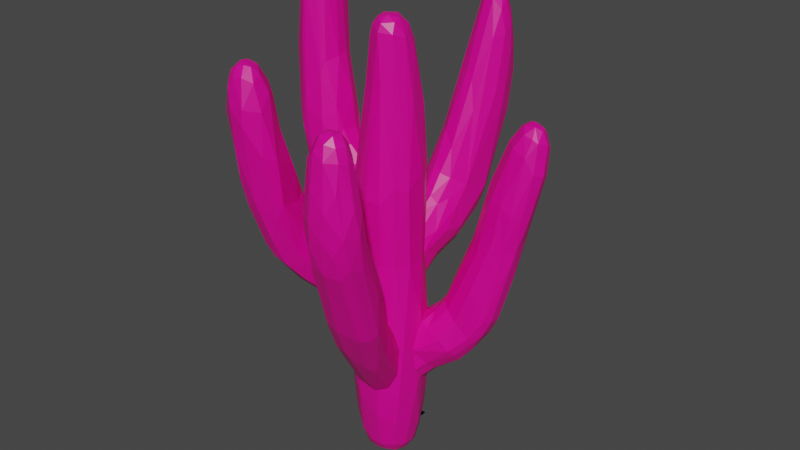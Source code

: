 # Source: Cactus_2.blend  (saved by Blender 2.83.19; exported with 4.5.12 LTS)
import bpy
from mathutils import Matrix  # noqa: F401  (used for matrix-valued properties, if any)

bpy.ops.wm.read_factory_settings(use_empty=True)
scene = bpy.context.scene
scene.name = 'Scene'

# ---- collections
col_collection = bpy.data.collections.new('Collection'); scene.collection.children.link(col_collection)

# ---- materials (node trees are filled in below, after node groups)
mat_cactus = bpy.data.materials.new('Cactus')
mat_cactus.alpha_threshold = 0.0
mat_cactus.use_transparent_shadow = False
mat_cactus.line_color = (0.0, 0.0, 0.0, 1.0)
mat_needle = bpy.data.materials.new('Needle')
mat_needle.use_transparent_shadow = False

# ---- material node trees
mat_cactus.use_nodes = True; mat_cactus.node_tree.nodes.clear()
_N = mat_cactus.node_tree.nodes; _L = mat_cactus.node_tree.links
n0 = _N.new('ShaderNodeOutputMaterial'); n0.name = 'Material Output'; n0.location = (300, 300)
n1 = _N.new('ShaderNodeBsdfPrincipled'); n1.name = 'Principled BSDF'; n1.location = (10, 300)
n1.distribution = 'GGX'
n1.subsurface_method = 'BURLEY'
n1.inputs[0].default_value = (0.8, 0.0, 0.2722, 1.0)
n1.inputs[2].default_value = 0.4
n1.inputs[3].default_value = 1.45
n1.inputs[27].default_value = (0.0, 0.0, 0.0, 1.0)
n1.inputs[28].default_value = 1.0
_L.new(n1.outputs[0], n0.inputs[0])
n0.is_active_output = True
mat_needle.use_nodes = True; mat_needle.node_tree.nodes.clear()
_N = mat_needle.node_tree.nodes; _L = mat_needle.node_tree.links
n0 = _N.new('ShaderNodeBsdfPrincipled'); n0.name = 'Principled BSDF'; n0.location = (10, 300)
n0.distribution = 'GGX'
n0.subsurface_method = 'BURLEY'
n0.inputs[3].default_value = 1.45
n0.inputs[27].default_value = (0.0, 0.0, 0.0, 1.0)
n0.inputs[28].default_value = 1.0
n1 = _N.new('ShaderNodeOutputMaterial'); n1.name = 'Material Output'; n1.location = (300, 300)
_L.new(n0.outputs[0], n1.inputs[0])
n1.is_active_output = True

# ---- world
world_world = bpy.data.worlds.new('World'); scene.world = world_world
world_world.use_nodes = True; world_world.node_tree.nodes.clear()
_N = world_world.node_tree.nodes; _L = world_world.node_tree.links
n0 = _N.new('ShaderNodeOutputWorld'); n0.name = 'World Output'; n0.location = (300, 300)
n1 = _N.new('ShaderNodeBackground'); n1.name = 'Background'; n1.location = (10, 300)
n1.inputs[0].default_value = (0.05088, 0.05088, 0.05088, 1.0)
_L.new(n1.outputs[0], n0.inputs[0])
n0.is_active_output = True
world_world.color = (0.05088, 0.05088, 0.05088)
world_world.use_sun_shadow = False
world_world.sun_shadow_jitter_overblur = 0.0

# ---- meshes
me_quad_sphere = bpy.data.meshes.new('Quad Sphere')
me_quad_sphere.from_pydata([(1.13, -1.053, 13.4), (0.453, 1.129, -0.2731), (-1.008, 0.655, -0.3698), (-0.8132, 0.352, -0.7264), (-1.146, -1.024, 13.1), (-1.007, -0.8541, 0.01233), (-1.383, -1.018, 2.958), (-1.491, -0.9337, 6.158), (-1.482, -0.4516, 12.89), (-0.7424, -0.5957, 17.71), (-1.492, -0.4056, 9.58), (-1.107, -0.3997, -0.433), (-0.8082, 0.03503, 19.78), (-1.679, -0.4085, 5.014), (-1.531, 0.1928, 1.091), (-1.175, 0.09632, -0.4202), (-1.434, -0.3081, 0.548), (-1.32, 0.3476, 0.1399), (-1.703, 0.1122, 3.132), (-1.698, 0.1496, 6.559), (-1.486, 0.4102, 9.673), (-1.506, 0.4143, 13.37), (-1.188, 1.03, 1.328), (-1.491, 0.9328, 6.156), (-1.136, 1.071, 9.886), (-0.9985, 0.9244, 16.96), (-1.383, 1.018, 2.957), (-0.5778, 0.9189, -0.5248), (0.2402, 0.9897, -0.5592), (-0.2939, 0.7985, -0.6822), (0.4125, 0.4244, -0.8032), (0.8424, 0.2577, -0.7265), (0.9814, -0.05131, -0.6801), (-0.9059, 0.04815, -0.7165), (-0.702, -0.2576, -0.7841), (0.4204, -0.3504, -0.811), (0.8356, -0.6163, -0.595), (-0.5617, -0.6345, -0.7019), (0.4661, -0.6576, -0.72), (-0.913, -0.6413, -0.5018), (0.6844, 0.8162, 19.41), (0.151, 0.8587, 20.1), (-0.1313, 0.7246, 20.28), (-0.3761, 0.5506, 20.36), (-0.745, 0.6487, 19.56), (0.5995, 0.5443, 20.15), (0.1528, 0.3931, 20.53), (-0.6069, 0.3366, 20.24), (-0.2521, 0.0008667, 20.56), (0.5344, 0.05614, 20.43), (0.1176, -0.2162, 20.55), (-0.5431, -0.07111, 20.35), (0.5319, -0.269, 20.32), (-0.4822, -0.4502, 20.15), (-0.1604, -0.4149, 20.43), (0.6181, -0.5031, 19.87), (0.07698, -0.598, 20.27), (-0.5761, -0.5114, 19.66), (0.04601, -0.7456, 19.92), (1.204, 1.042, 1.501), (1.139, 1.163, 14.05), (0.8202, 0.7275, -0.5218), (1.383, 1.018, 2.957), (1.491, 0.9338, 6.158), (1.075, 0.9851, 16.73), (1.483, 0.4108, 9.723), (1.478, 0.5686, 13.11), (0.9304, 0.5404, 19.13), (1.11, 0.4855, -0.3651), (1.681, 0.3108, 4.065), (1.513, 0.3399, 13.94), (1.231, 0.09292, 17.08), (0.8856, 0.002725, 19.72), (1.29, 0.07584, -0.1408), (1.478, 0.3135, 0.8982), (1.698, 0.1467, 6.605), (1.703, -0.07959, 3.199), (1.233, -0.3794, -0.171), (1.507, -0.3523, 1.27), (1.492, -0.4076, 9.566), (1.485, -0.4751, 13.24), (1.542, -0.8515, 6.101), (1.188, -1.03, 1.328), (1.016, -0.828, -0.06945), (0.7838, -0.6751, 17.64), (1.137, -1.077, 9.729), (1.383, -1.018, 2.958), (1.115, -1.333, 6.563), (0.6508, -1.407, 9.756), (0.5199, -1.556, 1.691), (0.6283, -1.417, 12.67), (0.5347, -1.678, 6.349), (0.2949, -0.8988, 17.6), (0.5683, -0.9209, -0.4926), (0.4857, -1.198, -0.08441), (0.6567, -1.627, 3.356), (-0.07532, -1.506, 12.73), (-0.08094, -1.326, 0.02424), (0.006968, -1.508, 9.505), (0.02632, -1.748, 4.224), (0.08233, -1.0, -0.5707), (-0.4159, -1.667, 2.787), (-0.1257, -0.9392, 17.42), (-0.4735, -1.704, 6.344), (-0.6482, -1.408, 9.755), (-0.4504, -1.022, -0.452), (-0.5882, -1.313, 0.4585), (-0.7892, -1.547, 3.296), (-1.139, -1.079, 9.681), (-0.6369, -1.408, 12.54), (-1.173, -1.037, 1.271), (-1.143, -1.284, 6.956), (-1.026, 1.407, 6.127), (-1.022, 0.9244, 0.2385), (-1.173, 1.11, 13.92), (-0.7017, 1.388, 9.837), (-0.5594, 1.33, 0.4755), (-0.614, 1.488, 12.94), (-0.4811, 1.7, 6.383), (-0.5242, 1.301, 17.09), (-0.6566, 1.627, 3.357), (-0.002251, 1.583, 12.74), (-0.3619, 1.617, 2.092), (-0.04792, 1.521, 16.0), (-0.2148, 1.085, 19.44), (0.002097, 1.751, 4.3), (-0.04093, 1.277, -0.1175), (0.373, 1.605, 2.015), (-0.005535, 1.494, 9.784), (0.5113, 1.261, 17.73), (0.6543, 1.608, 3.023), (0.5267, 1.686, 6.264), (0.7015, 1.386, 9.877), (0.5756, 1.377, 0.7703), (0.5416, 1.525, 13.8), (0.2112, 1.203, 18.89), (1.115, 1.333, 6.563), (1.133, 1.068, 9.951), (1.049, 0.9093, 0.2597)], [], [(5, 110, 16), (5, 16, 11), (110, 6, 16), (12, 8, 4), (11, 16, 15), (11, 15, 33), (16, 17, 15), (14, 17, 16), (8, 12, 21), (17, 2, 15), (14, 22, 17), (18, 19, 23), (21, 44, 25), (21, 25, 114), (26, 22, 14), (22, 113, 17), (24, 114, 115), (15, 3, 33), (92, 90, 0, 84), (61, 30, 28), (27, 29, 3), (27, 3, 2), (61, 68, 31), (3, 30, 34), (31, 35, 30), (31, 32, 35), (33, 34, 11), (32, 36, 38), (34, 37, 39), (35, 37, 34), (36, 93, 38), (93, 100, 38), (28, 29, 27), (129, 40, 64), (124, 41, 135), (119, 25, 44), (41, 45, 40), (124, 44, 43), (40, 67, 64), (42, 46, 41), (42, 43, 46), (44, 47, 43), (45, 72, 67), (49, 72, 45), (47, 51, 48), (48, 50, 46), (12, 53, 51), (49, 50, 52), (72, 52, 55), (51, 54, 48), (48, 54, 50), (12, 9, 57), (12, 57, 53), (50, 54, 56), (52, 56, 55), (56, 58, 55), (57, 58, 53), (55, 58, 92), (9, 102, 57), (55, 92, 84), (57, 102, 58), (135, 40, 129), (64, 66, 60), (138, 59, 74), (59, 62, 74), (60, 66, 137), (66, 65, 137), (75, 69, 63), (67, 70, 64), (67, 71, 70), (68, 73, 32), (70, 80, 65), (78, 77, 73), (70, 71, 80), (71, 72, 80), (77, 36, 32), (72, 55, 80), (76, 81, 86), (78, 82, 77), (86, 82, 78), (80, 55, 0), (79, 80, 85), (82, 83, 77), (0, 90, 85), (83, 94, 93), (86, 87, 95), (83, 89, 94), (82, 95, 89), (92, 96, 90), (94, 89, 97), (91, 99, 95), (98, 103, 91), (97, 105, 100), (101, 97, 89), (103, 101, 99), (98, 96, 104), (101, 106, 97), (103, 107, 101), (106, 5, 105), (107, 110, 106), (109, 9, 4), (58, 102, 92), (111, 6, 107), (26, 112, 120), (22, 120, 116), (119, 117, 114), (119, 123, 117), (118, 125, 120), (123, 121, 117), (27, 126, 28), (118, 128, 131), (125, 130, 127), (123, 129, 134), (134, 129, 60), (134, 60, 132), (130, 59, 133), (136, 62, 130), (132, 60, 137), (111, 108, 7), (4, 8, 108), (39, 5, 11), (108, 10, 7), (7, 13, 6), (108, 8, 10), (9, 12, 4), (7, 10, 13), (16, 13, 18), (10, 19, 13), (14, 16, 18), (13, 19, 18), (10, 8, 21), (19, 10, 20), (10, 21, 20), (19, 20, 23), (21, 12, 44), (20, 21, 24), (26, 18, 23), (24, 21, 114), (23, 20, 24), (17, 113, 2), (23, 24, 112), (111, 7, 6), (26, 23, 112), (15, 2, 3), (28, 30, 29), (61, 31, 30), (3, 29, 30), (33, 3, 34), (30, 35, 34), (35, 32, 38), (11, 34, 39), (35, 100, 37), (39, 37, 105), (37, 100, 105), (36, 83, 93), (1, 61, 28), (124, 119, 44), (135, 41, 40), (41, 124, 42), (42, 124, 43), (40, 45, 67), (41, 46, 45), (46, 43, 48), (43, 47, 48), (46, 50, 49), (72, 49, 52), (51, 53, 54), (52, 50, 56), (54, 53, 56), (56, 53, 58), (67, 72, 71), (136, 137, 63), (61, 138, 68), (68, 138, 74), (137, 65, 63), (63, 69, 62), (64, 70, 66), (63, 65, 75), (66, 70, 65), (68, 74, 73), (74, 69, 76), (76, 75, 81), (69, 75, 76), (65, 80, 79), (74, 76, 78), (73, 77, 32), (74, 78, 73), (75, 65, 79), (81, 75, 79), (77, 83, 36), (81, 79, 85), (0, 55, 84), (85, 80, 0), (81, 85, 87), (136, 63, 62), (86, 81, 87), (31, 68, 32), (82, 86, 95), (83, 82, 89), (85, 90, 88), (95, 87, 91), (93, 94, 100), (88, 98, 91), (90, 96, 88), (100, 94, 97), (88, 96, 98), (89, 95, 99), (91, 103, 99), (92, 102, 96), (103, 98, 104), (104, 96, 109), (97, 106, 105), (101, 107, 106), (109, 102, 9), (103, 111, 107), (104, 109, 108), (105, 5, 39), (108, 109, 4), (106, 110, 5), (107, 6, 110), (22, 26, 120), (113, 22, 116), (114, 25, 119), (2, 113, 27), (114, 117, 115), (27, 113, 116), (120, 112, 118), (116, 120, 122), (117, 121, 115), (27, 116, 126), (115, 128, 118), (115, 121, 128), (122, 120, 125), (119, 124, 123), (124, 135, 123), (122, 127, 126), (121, 123, 134), (125, 118, 131), (126, 1, 28), (128, 121, 134), (125, 131, 130), (131, 128, 132), (128, 134, 132), (126, 133, 1), (127, 130, 133), (1, 133, 138), (131, 136, 130), (60, 129, 64), (1, 138, 61), (133, 59, 138), (130, 62, 59), (13, 16, 6), (26, 14, 18), (38, 100, 35), (12, 47, 44), (49, 45, 46), (12, 51, 47), (69, 74, 62), (86, 78, 76), (85, 88, 91, 87), (103, 104, 108, 111), (99, 101, 89), (109, 96, 102), (24, 115, 118, 112), (131, 132, 137, 136), (122, 126, 116), (125, 127, 122), (135, 129, 123), (133, 126, 127)])
me_quad_sphere.materials.append(mat_cactus)
me_quad_sphere.remesh_voxel_size = 0.035
me_quad_sphere.use_remesh_fix_poles = True
me_quad_sphere.use_remesh_preserve_attributes = False
me_quad_sphere.use_mirror_vertex_groups = False
me_quad_sphere.update()
me_quad_sphere_001 = bpy.data.meshes.new('Quad Sphere.001')
me_quad_sphere_001.from_pydata([(4.936, 1.261, 16.09), (0.7927, -0.4997, 6.28), (2.252, 0.4097, 7.371), (6.185, 2.743, 17.38), (0.5819, 0.7014, 5.994), (0.1384, 0.842, 6.128), (-0.4945, 0.7416, 6.471), (-0.6484, 0.806, 6.756), (1.417, 1.815, 9.63), (2.827, 0.5936, 10.6), (3.993, 1.056, 13.72), (4.377, 1.342, 16.16), (2.115, 0.08686, 9.59), (0.5941, -0.4018, 8.526), (-0.3564, -0.5712, 7.614), (2.121, 0.6499, 10.26), (2.448, 0.8907, 10.8), (3.456, 1.372, 13.7), (1.712, 0.2409, 9.762), (-0.8662, -0.3947, 6.823), (3.969, 1.935, 16.81), (-0.7371, -0.561, 7.068), (-0.1265, -0.273, 8.241), (1.804, 0.9649, 10.24), (2.166, 1.45, 10.81), (0.3493, 0.2669, 9.003), (-0.521, 0.1482, 8.002), (2.472, 1.695, 11.94), (-0.9516, -0.01673, 7.08), (3.155, 1.911, 13.82), (0.962, 1.253, 9.608), (1.79, 1.367, 10.3), (-0.7428, 0.5885, 7.411), (3.124, 2.255, 13.9), (3.698, 2.646, 16.17), (0.1681, 1.068, 8.699), (2.725, 2.426, 12.43), (-0.9276, 0.2965, 6.771), (-0.9035, -0.06142, 6.666), (-0.7291, 0.2888, 6.497), (0.4362, 0.2733, 5.966), (-0.6752, -0.281, 6.499), (0.841, 0.1863, 5.962), (-0.5424, -0.6956, 6.683), (-0.2572, -0.7278, 6.512), (0.6254, -0.2659, 6.091), (1.1, -0.1914, 6.222), (5.259, 3.344, 18.16), (5.097, 3.184, 19.01), (5.647, 3.256, 18.84), (5.926, 3.161, 18.1), (5.468, 3.074, 19.4), (4.464, 2.802, 18.44), (4.893, 2.814, 19.25), (5.89, 3.055, 19.11), (5.262, 2.751, 19.56), (6.189, 2.88, 18.58), (5.918, 2.787, 19.39), (4.615, 2.215, 18.71), (4.977, 2.574, 19.37), (5.992, 2.537, 19.35), (5.538, 2.661, 19.62), (5.222, 2.344, 19.49), (5.721, 2.368, 19.52), (5.427, 2.035, 19.21), (6.296, 2.282, 17.46), (6.259, 2.547, 18.81), (5.821, 2.063, 19.09), (6.048, 2.145, 18.94), (5.068, 1.802, 18.62), (5.707, 1.749, 18.3), (3.889, 2.868, 10.13), (0.6963, 1.06, 6.28), (1.638, 1.582, 7.384), (3.124, 2.213, 8.471), (4.99, 2.698, 12.55), (5.535, 3.056, 16.27), (4.46, 2.537, 10.51), (1.977, 1.187, 7.145), (5.622, 2.552, 14.82), (1.064, 0.756, 6.186), (4.116, 2.343, 9.644), (2.98, 1.417, 7.733), (3.406, 1.51, 8.14), (5.615, 2.305, 14.43), (4.867, 1.629, 10.5), (1.345, 0.2834, 6.313), (5.32, 2.0, 12.56), (4.511, 1.535, 9.69), (2.123, 0.7839, 7.139), (3.962, 1.0, 8.8), (5.922, 1.972, 15.44), (3.414, 0.7671, 8.142), (4.536, 0.9182, 9.772), (4.856, 1.107, 10.55), (5.577, 1.654, 13.96), (3.975, 0.5361, 9.511), (5.788, 1.638, 15.68), (3.425, 0.4265, 8.534), (4.646, 0.7792, 10.57), (1.153, -0.4813, 6.677), (5.163, 1.188, 14.07), (3.205, 0.1826, 8.763), (2.102, 0.02045, 7.757), (6.073, 1.882, 17.64), (5.423, 1.311, 15.7), (4.339, 0.7031, 11.4), (0.8036, -0.7539, 6.741), (4.724, 1.09, 14.37), (1.57, -0.3463, 8.381), (3.353, 0.4675, 10.24), (2.77, 0.04252, 9.265), (0.1382, -0.886, 6.637), (0.4497, -0.8961, 7.11), (3.892, 0.6657, 11.77), (0.302, -0.7365, 7.798), (-0.3082, -0.8619, 7.021), (2.181, 1.914, 10.59), (0.6726, 1.63, 8.492), (-0.3117, 1.126, 7.321), (3.949, 3.046, 15.92), (2.562, 2.388, 10.56), (2.938, 2.772, 11.96), (2.296, 2.274, 10.06), (4.78, 3.235, 18.02), (-0.153, 1.171, 6.691), (4.255, 3.313, 15.29), (2.945, 2.631, 9.394), (1.539, 2.147, 9.066), (3.586, 3.115, 13.63), (4.983, 3.294, 16.72), (2.199, 2.376, 8.675), (1.277, 1.768, 7.826), (3.591, 2.999, 10.55), (0.2415, 1.272, 6.641), (4.123, 3.227, 13.26), (2.592, 2.041, 8.022), (3.51, 2.735, 9.554), (4.635, 3.134, 13.17)], [], [(11, 17, 10), (12, 15, 18), (115, 13, 14), (116, 21, 43), (13, 22, 14), (43, 21, 19), (116, 14, 21), (13, 18, 22), (14, 22, 21), (11, 20, 17), (22, 18, 25), (20, 29, 17), (21, 22, 26), (24, 31, 15), (25, 26, 22), (29, 34, 33), (28, 37, 38), (26, 32, 28), (35, 32, 26), (27, 36, 117), (31, 8, 30), (33, 34, 36), (32, 7, 37), (30, 8, 35), (7, 39, 37), (5, 72, 4), (37, 39, 38), (4, 40, 5), (39, 5, 41), (4, 42, 40), (41, 43, 19), (40, 42, 45), (43, 44, 116), (1, 112, 44), (44, 112, 116), (120, 34, 52), (48, 49, 47), (124, 52, 48), (48, 51, 49), (51, 54, 49), (49, 54, 50), (53, 59, 55), (51, 57, 54), (53, 58, 59), (51, 61, 57), (58, 62, 59), (57, 63, 60), (57, 60, 66), (56, 66, 65), (62, 63, 61), (3, 65, 91), (64, 67, 63), (64, 70, 67), (66, 104, 65), (66, 68, 104), (68, 70, 104), (65, 97, 91), (69, 0, 70), (50, 79, 76), (138, 75, 71), (71, 81, 74), (74, 82, 136), (72, 78, 80), (76, 79, 138), (79, 75, 138), (73, 136, 78), (75, 77, 71), (83, 82, 74), (77, 88, 81), (4, 80, 42), (75, 84, 87), (89, 86, 80), (86, 42, 80), (79, 3, 91), (82, 92, 89), (86, 46, 42), (83, 92, 82), (92, 2, 89), (88, 85, 93), (83, 90, 92), (85, 95, 94), (89, 2, 86), (2, 46, 86), (90, 93, 92), (2, 98, 103), (46, 100, 1), (98, 93, 96), (99, 96, 93), (98, 96, 102), (46, 103, 100), (97, 101, 95), (104, 105, 97), (101, 106, 99), (100, 103, 107), (103, 102, 109), (106, 101, 114), (105, 0, 101), (102, 111, 109), (101, 0, 108), (107, 109, 113), (113, 109, 115), (111, 110, 12), (110, 114, 9), (113, 115, 116), (0, 11, 10), (108, 10, 114), (34, 120, 36), (35, 119, 32), (8, 128, 118), (119, 125, 7), (124, 126, 120), (120, 126, 129), (118, 125, 119), (128, 132, 118), (123, 127, 128), (124, 130, 126), (123, 121, 127), (121, 122, 133), (132, 134, 125), (134, 5, 125), (126, 130, 138), (131, 136, 132), (127, 133, 137), (130, 76, 138), (134, 72, 5), (133, 135, 71), (137, 136, 131), (73, 72, 134), (8, 118, 35), (13, 115, 12), (13, 12, 18), (116, 115, 14), (9, 15, 12), (10, 17, 9), (9, 16, 15), (9, 17, 16), (11, 69, 20), (25, 18, 23), (18, 15, 23), (16, 24, 15), (23, 15, 31), (21, 26, 28), (21, 28, 19), (23, 30, 25), (25, 30, 26), (30, 23, 31), (29, 20, 34), (19, 28, 38), (30, 35, 26), (27, 29, 33), (28, 32, 37), (117, 24, 27), (8, 31, 117), (27, 33, 36), (115, 109, 12), (69, 58, 20), (20, 58, 34), (7, 6, 39), (6, 5, 39), (38, 39, 41), (5, 40, 41), (38, 41, 19), (41, 44, 43), (40, 44, 41), (40, 45, 44), (42, 46, 45), (45, 46, 1), (45, 1, 44), (130, 50, 76), (124, 120, 52), (130, 47, 50), (47, 124, 48), (47, 49, 50), (48, 52, 53), (51, 48, 53), (51, 53, 55), (17, 29, 27, 16), (52, 34, 58), (50, 56, 3), (50, 54, 56), (54, 57, 56), (53, 52, 58), (51, 55, 61), (62, 55, 59), (61, 55, 62), (56, 57, 66), (3, 56, 65), (58, 69, 62), (62, 64, 63), (62, 69, 64), (60, 63, 68), (66, 60, 68), (67, 68, 63), (70, 68, 67), (64, 69, 70), (69, 11, 0), (65, 104, 97), (137, 71, 74), (72, 73, 78), (71, 77, 81), (74, 81, 83), (4, 72, 80), (78, 136, 82), (79, 84, 75), (75, 87, 77), (85, 77, 87), (78, 89, 80), (82, 89, 78), (88, 77, 85), (83, 81, 88), (84, 79, 91), (83, 88, 90), (90, 88, 93), (85, 87, 95), (87, 84, 95), (84, 91, 95), (93, 85, 94), (137, 74, 136), (50, 3, 79), (92, 93, 98), (94, 99, 93), (91, 97, 95), (46, 2, 103), (95, 101, 99), (103, 98, 102), (1, 100, 107), (99, 106, 96), (104, 70, 105), (102, 96, 110), (1, 107, 112), (102, 110, 111), (107, 103, 109), (0, 105, 70), (112, 107, 113), (114, 101, 108), (96, 106, 110), (110, 106, 114), (109, 111, 12), (108, 0, 10), (113, 116, 112), (12, 110, 9), (123, 117, 121), (2, 92, 98), (114, 10, 9), (8, 117, 128), (36, 122, 117), (7, 32, 119), (117, 122, 121), (117, 123, 128), (35, 118, 119), (36, 129, 122), (7, 125, 6), (128, 127, 131), (133, 122, 129), (118, 132, 125), (128, 131, 132), (127, 121, 133), (129, 126, 135), (133, 129, 135), (135, 126, 138), (127, 137, 131), (135, 138, 71), (132, 73, 134), (136, 73, 132), (137, 133, 71), (6, 125, 5), (24, 16, 27), (117, 31, 24), (61, 63, 57), (47, 130, 124), (99, 94, 95), (101, 97, 105), (129, 36, 120)])
me_quad_sphere_001.materials.append(mat_cactus)
me_quad_sphere_001.remesh_voxel_size = 0.035
me_quad_sphere_001.use_remesh_fix_poles = True
me_quad_sphere_001.use_remesh_preserve_attributes = False
me_quad_sphere_001.use_mirror_vertex_groups = False
me_quad_sphere_001.update()
me_quad_sphere_002 = bpy.data.meshes.new('Quad Sphere.002')
me_quad_sphere_002.from_pydata([(0.9361, -5.859, 16.26), (-1.038, 0.5948, 5.678), (1.672, -6.711, 14.69), (0.9167, -5.076, 10.27), (3.112, -6.301, 15.35), (2.514, -6.75, 16.35), (-0.2879, -0.6713, 4.508), (0.3937, -0.3805, 4.368), (0.7556, -0.2208, 4.567), (2.512, -4.117, 9.54), (1.113, -1.505, 5.187), (0.6013, 0.009145, 4.512), (0.8497, -5.009, 14.18), (-0.05285, -1.962, 8.538), (0.5693, -2.443, 9.759), (0.9728, -5.165, 14.98), (-0.9871, 0.6876, 6.098), (0.806, -3.346, 11.88), (1.272, -4.541, 14.29), (0.2949, -1.719, 8.729), (-0.5509, 0.4357, 6.958), (1.536, -4.777, 15.34), (-0.4958, 1.142, 6.081), (-0.1176, 0.031, 7.497), (1.129, -2.239, 9.767), (1.871, -4.861, 16.56), (1.914, -4.593, 15.14), (-0.07478, 0.8379, 6.755), (-0.1054, 1.227, 6.001), (0.8772, -1.686, 8.907), (1.834, -4.221, 14.13), (0.521, -1.139, 8.385), (1.604, -3.089, 11.95), (2.292, -4.438, 14.59), (2.63, -4.478, 14.48), (0.603, 0.5427, 6.741), (1.125, -1.458, 8.508), (1.592, -2.27, 9.526), (0.3342, 1.13, 6.02), (0.6753, 0.4516, 4.848), (0.2205, 1.166, 5.624), (0.4553, 0.9207, 5.271), (0.1905, 0.1149, 4.523), (-0.2745, 1.18, 5.695), (-0.5189, 0.9545, 5.472), (-0.7629, 0.9944, 5.848), (-0.4691, 0.02226, 4.733), (-0.9672, 0.3377, 5.319), (-0.6644, -0.3536, 4.706), (3.259, -5.833, 16.52), (2.942, -5.469, 18.21), (3.005, -5.844, 18.27), (2.863, -6.223, 18.4), (2.685, -4.852, 16.28), (2.476, -5.056, 18.32), (2.898, -6.449, 17.17), (2.787, -5.699, 18.96), (2.279, -5.491, 19.31), (2.671, -6.156, 18.94), (2.459, -5.613, 19.31), (2.44, -5.241, 18.9), (2.415, -6.017, 19.32), (1.789, -5.056, 18.42), (2.162, -5.868, 19.43), (1.781, -5.157, 18.68), (1.971, -5.342, 19.17), (1.867, -5.699, 19.37), (2.273, -6.36, 19.05), (2.412, -6.583, 18.43), (1.845, -6.126, 19.27), (1.547, -5.994, 19.05), (1.302, -5.356, 18.01), (1.87, -6.513, 18.73), (1.878, -6.772, 17.36), (1.386, -5.598, 18.75), (1.793, -6.829, 15.85), (1.436, -6.385, 18.35), (1.149, -6.104, 17.82), (1.08, -5.563, 17.36), (3.065, -5.953, 13.86), (0.7793, -1.468, 4.899), (1.642, -2.862, 6.931), (1.486, -3.351, 7.328), (2.186, -4.536, 9.604), (2.625, -6.088, 13.3), (2.644, -6.484, 14.55), (0.6231, -1.789, 4.989), (0.07991, -0.5784, 4.378), (2.279, -6.74, 15.25), (1.093, -4.187, 8.37), (1.399, -5.035, 10.01), (0.7491, -2.63, 6.027), (2.086, -6.423, 13.58), (0.4254, -1.812, 5.021), (-0.3166, -0.3579, 4.477), (-0.01817, -1.892, 5.314), (0.2445, -2.542, 5.991), (0.6184, -4.265, 8.634), (-0.5129, -0.8429, 4.784), (1.452, -6.413, 13.69), (0.5354, -4.679, 9.868), (1.254, -6.573, 16.06), (-0.953, -0.472, 5.097), (-0.6014, -1.259, 5.594), (-0.3399, -2.062, 6.247), (0.5026, -4.905, 11.85), (1.052, -6.302, 15.26), (0.1363, -3.31, 7.878), (1.035, -6.299, 16.2), (-1.071, -0.3511, 5.391), (-0.7936, -1.04, 6.616), (-0.0967, -2.638, 8.285), (0.1663, -3.308, 9.536), (-1.125, 0.0473, 5.422), (0.3827, -4.444, 11.96), (-1.155, -0.0728, 5.897), (-0.9564, 0.06929, 6.649), (0.2504, -2.797, 9.587), (0.8396, -5.609, 14.33), (0.4849, -3.995, 12.18), (1.233, -1.218, 7.979), (2.251, -3.336, 12.18), (1.864, -2.377, 9.079), (1.043, 0.03295, 6.18), (3.043, -4.83, 14.29), (0.7721, 0.8368, 5.62), (3.217, -5.349, 16.22), (1.599, -1.626, 7.619), (2.633, -3.624, 11.98), (2.842, -4.04, 11.82), (1.945, -2.506, 7.646), (3.31, -5.605, 15.26), (0.9187, 0.499, 5.225), (2.663, -3.894, 9.912), (3.167, -5.278, 13.61), (0.9364, 0.1768, 4.939), (1.373, -1.197, 5.822), (1.095, -0.488, 5.319), (2.207, -3.402, 8.311)], [], [(119, 17, 117), (15, 18, 12), (19, 23, 13), (71, 21, 15), (45, 16, 22), (18, 30, 17), (21, 30, 18), (20, 23, 27), (17, 32, 24), (17, 30, 32), (19, 24, 29), (22, 28, 43), (27, 28, 22), (31, 27, 23), (30, 26, 33), (31, 35, 27), (26, 25, 33), (43, 28, 40), (30, 33, 32), (25, 53, 33), (29, 24, 36), (25, 54, 53), (31, 36, 35), (124, 131, 129, 128), (24, 32, 37), (33, 53, 34), (32, 34, 121), (36, 37, 120), (11, 42, 39), (40, 41, 43), (42, 44, 41), (7, 94, 42), (42, 46, 44), (44, 45, 43), (42, 94, 46), (44, 1, 45), (46, 94, 48), (46, 47, 44), (46, 48, 47), (51, 52, 49), (52, 55, 4), (50, 56, 51), (50, 54, 60), (58, 68, 52), (52, 68, 55), (68, 5, 55), (60, 62, 65), (59, 57, 63), (57, 66, 63), (66, 69, 63), (5, 68, 73), (62, 71, 64), (66, 70, 69), (68, 72, 73), (69, 70, 76), (72, 76, 73), (78, 0, 77), (79, 83, 9), (10, 80, 8), (86, 87, 7), (90, 89, 83), (85, 88, 92), (93, 6, 87), (91, 89, 96), (89, 90, 97), (95, 98, 6), (98, 48, 6), (92, 2, 99), (95, 104, 98), (97, 104, 96), (99, 100, 3), (98, 103, 102), (105, 107, 100), (102, 109, 113), (106, 105, 100), (108, 106, 101), (107, 105, 114), (107, 114, 112), (105, 106, 114), (106, 108, 118), (108, 77, 0), (109, 110, 115), (107, 112, 111), (108, 0, 118), (115, 110, 116), (111, 13, 110), (111, 112, 117), (111, 117, 13), (116, 16, 115), (114, 12, 119), (118, 15, 12), (118, 0, 15), (0, 78, 15), (48, 102, 113), (38, 125, 40), (34, 128, 121), (128, 122, 37), (38, 35, 125), (53, 126, 34), (125, 41, 40), (123, 132, 125), (126, 131, 124), (137, 132, 123), (126, 49, 131), (129, 134, 133), (135, 11, 39), (137, 8, 135), (134, 79, 9), (138, 10, 136), (10, 8, 137), (131, 4, 79), (35, 120, 123), (50, 126, 53), (126, 51, 49), (117, 14, 13), (78, 71, 15), (117, 17, 14), (1, 16, 45), (12, 18, 119), (119, 18, 17), (16, 116, 20), (20, 13, 23), (71, 62, 21), (15, 21, 18), (16, 20, 22), (27, 22, 20), (23, 19, 31), (14, 24, 19), (26, 21, 25), (43, 45, 22), (31, 19, 29), (14, 17, 24), (21, 62, 25), (30, 21, 26), (27, 38, 28), (31, 29, 36), (37, 36, 24), (27, 35, 38), (28, 38, 40), (32, 33, 34), (37, 32, 121), (35, 36, 120), (25, 62, 54), (39, 42, 41), (43, 41, 44), (11, 7, 42), (44, 47, 1), (94, 6, 48), (47, 48, 113), (126, 50, 51), (49, 52, 4), (50, 53, 54), (51, 56, 52), (56, 50, 60), (4, 55, 5), (52, 56, 58), (57, 59, 60), (56, 61, 58), (65, 57, 60), (60, 54, 62), (68, 58, 67), (58, 61, 67), (59, 63, 61), (65, 62, 64), (57, 65, 66), (65, 64, 74), (67, 61, 69), (61, 63, 69), (68, 67, 72), (65, 74, 66), (72, 67, 69), (64, 71, 74), (66, 74, 70), (76, 72, 69), (70, 77, 76), (70, 74, 77), (74, 78, 77), (73, 76, 101), (101, 2, 75), (88, 5, 75), (138, 81, 10), (83, 79, 84), (9, 83, 81), (79, 4, 85), (79, 85, 84), (81, 86, 10), (81, 82, 86), (82, 81, 83), (8, 7, 11), (10, 86, 80), (4, 5, 85), (83, 84, 92), (80, 86, 7), (83, 89, 82), (7, 87, 94), (5, 88, 85), (83, 92, 90), (86, 91, 93), (91, 82, 89), (86, 93, 87), (87, 6, 94), (91, 96, 93), (93, 95, 6), (93, 96, 95), (96, 89, 97), (90, 92, 3), (88, 75, 2), (92, 88, 2), (92, 99, 3), (97, 90, 3), (3, 100, 97), (96, 104, 95), (98, 104, 103), (48, 98, 102), (97, 107, 104), (97, 100, 107), (2, 101, 99), (99, 101, 106), (99, 106, 100), (102, 103, 109), (104, 110, 103), (109, 103, 110), (107, 110, 104), (107, 111, 110), (114, 106, 118), (113, 109, 115), (113, 115, 1), (117, 112, 114), (114, 118, 12), (115, 16, 1), (117, 114, 119), (101, 76, 108), (76, 77, 108), (116, 110, 13), (47, 113, 1), (120, 37, 122), (121, 128, 37), (34, 124, 128), (120, 122, 127), (123, 120, 127), (34, 126, 124), (125, 35, 123), (122, 130, 127), (128, 129, 122), (122, 129, 130), (125, 132, 41), (41, 132, 39), (137, 123, 136), (129, 131, 134), (123, 127, 136), (132, 137, 135), (136, 127, 130), (132, 135, 39), (130, 129, 133), (134, 131, 79), (131, 49, 4), (130, 133, 138), (136, 10, 137), (136, 130, 138), (133, 134, 9), (135, 8, 11), (13, 20, 116), (19, 13, 14), (60, 59, 56), (61, 56, 59), (73, 75, 5), (78, 74, 71), (101, 75, 73), (81, 138, 9), (7, 8, 80), (86, 82, 91), (92, 84, 85), (9, 138, 133)])
me_quad_sphere_002.materials.append(mat_cactus)
me_quad_sphere_002.remesh_voxel_size = 0.035
me_quad_sphere_002.use_remesh_fix_poles = True
me_quad_sphere_002.use_remesh_preserve_attributes = False
me_quad_sphere_002.use_mirror_vertex_groups = False
me_quad_sphere_002.update()
me_quad_sphere_003 = bpy.data.meshes.new('Quad Sphere.003')
me_quad_sphere_003.from_pydata([(-2.684, -3.402, 9.849), (-2.142, -5.876, 13.6), (0.4078, -0.5556, 6.662), (0.7138, -0.5113, 7.094), (0.7348, 0.1464, 6.906), (-1.233, -5.155, 13.48), (0.6343, -0.147, 8.263), (-1.949, -4.759, 18.05), (0.7841, 0.5177, 7.156), (0.5513, 0.7592, 7.035), (0.215, 1.031, 7.228), (0.2019, 0.9201, 6.963), (-2.0, -2.085, 10.75), (-1.272, -0.2706, 9.25), (-1.029, -0.3075, 9.432), (-2.567, -4.169, 15.85), (-1.97, -3.02, 12.53), (-2.09, -3.381, 13.51), (-1.824, -1.964, 10.8), (-0.009471, 0.9748, 7.71), (-1.29, -1.807, 10.71), (-1.793, -2.51, 11.55), (-2.033, -4.317, 16.16), (-0.1737, 0.5512, 8.491), (-0.3862, -0.02676, 9.196), (-1.892, -3.474, 13.5), (-1.259, -2.514, 11.24), (-1.513, -3.012, 12.0), (-1.402, -3.317, 12.18), (0.4277, 0.5982, 8.008), (-1.624, -4.769, 16.64), (0.1804, 0.08453, 8.78), (-0.3257, -0.6172, 9.583), (-1.574, -3.844, 13.53), (0.577, 0.7997, 7.424), (-0.7926, -1.93, 10.49), (-1.003, -2.881, 11.12), (-1.504, -4.256, 14.93), (-1.438, -4.103, 13.28), (0.2626, -0.7018, 9.053), (-1.209, -3.94, 12.0), (0.794, 0.2066, 7.736), (-1.209, -5.396, 15.56), (-0.001198, -0.9738, 6.628), (0.01907, -0.4689, 6.433), (-0.2194, -0.7321, 6.407), (0.475, 0.5038, 6.823), (-0.4543, -0.3213, 6.367), (-0.2794, 1.05, 7.125), (-0.7518, -0.5875, 6.44), (-0.1765, 0.8425, 6.845), (-0.9098, -0.07604, 6.525), (-0.6581, 0.7461, 6.902), (-2.02, -6.434, 17.16), (-1.503, -5.824, 17.63), (-1.981, -6.388, 17.78), (-2.168, -6.141, 18.98), (-1.603, -5.263, 18.28), (-1.907, -5.447, 19.07), (-1.806, -5.867, 18.76), (-2.101, -5.676, 19.32), (-2.546, -6.227, 18.9), (-2.331, -5.828, 19.38), (-2.633, -6.406, 17.67), (-2.256, -5.178, 19.29), (-2.847, -6.262, 18.53), (-2.537, -5.605, 19.48), (-2.649, -5.93, 19.32), (-2.592, -5.351, 19.46), (-2.941, -5.937, 19.13), (-2.175, -4.74, 18.53), (-3.271, -6.048, 17.37), (-2.809, -5.558, 19.42), (-3.038, -5.431, 19.24), (-2.716, -4.967, 19.11), (-3.217, -5.871, 18.72), (-3.222, -5.4, 18.91), (-3.042, -5.085, 18.94), (-3.075, -5.822, 15.54), (-3.329, -5.055, 18.11), (-2.842, -4.635, 18.28), (-3.371, -5.48, 18.37), (-3.406, -5.804, 17.01), (-0.2803, -1.802, 7.625), (-1.816, -5.355, 11.79), (-1.315, -3.924, 9.424), (-1.67, -4.79, 10.47), (-2.592, -6.322, 15.87), (-2.086, -4.999, 10.83), (-0.7593, -1.771, 7.414), (-1.293, -3.104, 8.56), (-1.855, -3.806, 9.298), (-0.5034, -1.036, 6.612), (-2.403, -5.149, 11.35), (-1.111, -1.814, 7.526), (-2.685, -6.118, 14.85), (-2.323, -3.895, 9.722), (-2.722, -4.825, 11.23), (-2.69, -5.731, 13.25), (-2.856, -5.962, 14.49), (-1.37, -1.397, 7.529), (-1.757, -2.814, 8.392), (-3.115, -4.401, 11.89), (-2.465, -3.408, 9.483), (-1.128, -0.4365, 6.701), (-3.12, -4.125, 12.79), (-1.3, -0.0603, 7.014), (-2.467, -2.538, 10.05), (-3.214, -5.36, 15.34), (-2.245, -2.439, 8.885), (-1.709, -0.9749, 7.961), (-3.212, -4.618, 15.57), (-3.452, -5.252, 17.04), (-3.103, -4.212, 13.88), (-2.687, -3.147, 11.19), (-1.019, 0.3416, 6.834), (-1.252, 0.2479, 7.271), (-1.987, -1.088, 9.159), (-2.392, -2.315, 10.15), (-3.051, -4.084, 14.53), (-1.126, 0.4752, 7.624), (-2.905, -4.301, 15.82), (-2.376, -2.85, 11.93), (-0.8475, 0.74, 7.157), (-0.9846, 0.293, 8.654), (-0.6071, 0.8831, 7.648), (-0.6244, -2.43, 10.4), (0.8589, -0.02502, 7.131), (0.739, -0.4468, 7.794), (-1.166, -4.35, 11.88), (-1.015, -3.815, 11.08), (-0.9261, -3.724, 9.965), (0.1982, -1.477, 8.313), (-1.496, -5.897, 15.76), (-1.215, -4.502, 11.07), (-0.3649, -2.595, 9.453), (-1.422, -5.379, 12.89), (0.4319, -0.9045, 7.055), (-0.6555, -2.49, 8.221)], [], [(13, 14, 124), (121, 17, 122), (15, 17, 121), (125, 19, 48), (125, 124, 19), (17, 16, 122), (16, 21, 12), (48, 19, 10), (124, 24, 23), (124, 14, 24), (16, 27, 21), (22, 37, 17), (24, 20, 32), (19, 34, 10), (24, 31, 23), (23, 29, 19), (29, 34, 19), (25, 37, 33), (20, 35, 32), (20, 26, 35), (32, 39, 31), (35, 39, 32), (26, 36, 126), (29, 41, 34), (31, 41, 29), (28, 40, 36), (38, 5, 40), (22, 7, 30), (5, 129, 40), (8, 4, 9), (45, 47, 44), (47, 50, 46), (49, 51, 47), (47, 51, 50), (51, 52, 50), (3, 2, 4), (53, 87, 1), (54, 57, 59), (59, 57, 58), (57, 42, 30), (56, 61, 55), (59, 58, 60), (60, 62, 56), (56, 67, 61), (62, 67, 56), (57, 7, 70), (60, 64, 68), (66, 67, 62), (63, 71, 87), (67, 69, 61), (65, 71, 63), (70, 74, 64), (87, 71, 78), (68, 72, 66), (65, 75, 71), (65, 69, 75), (70, 80, 74), (15, 80, 70), (69, 73, 75), (75, 76, 81), (71, 82, 78), (75, 81, 82), (77, 79, 76), (76, 79, 81), (80, 79, 77), (15, 121, 80), (133, 42, 54), (138, 89, 83), (85, 90, 138), (1, 98, 84), (86, 91, 85), (87, 98, 1), (90, 91, 101), (88, 96, 91), (88, 97, 96), (94, 49, 92), (92, 49, 45), (91, 96, 101), (101, 100, 94), (94, 100, 49), (97, 98, 102), (100, 104, 49), (96, 97, 103), (101, 103, 109), (100, 109, 110), (78, 108, 102), (0, 107, 109), (105, 107, 0), (110, 109, 117), (112, 111, 108), (109, 107, 117), (111, 113, 105), (110, 117, 116), (107, 114, 118), (107, 118, 117), (105, 113, 122), (116, 117, 120), (105, 122, 114), (113, 111, 119), (113, 119, 122), (111, 121, 119), (123, 120, 125), (117, 12, 13), (120, 124, 125), (119, 121, 122), (51, 106, 115), (104, 106, 51), (40, 130, 36), (6, 128, 41), (39, 128, 6), (126, 128, 39), (128, 127, 41), (129, 130, 40), (135, 132, 128), (132, 3, 128), (130, 131, 135), (5, 134, 129), (136, 134, 5), (130, 134, 131), (132, 137, 3), (134, 136, 86), (136, 1, 84), (136, 53, 1), (137, 43, 2), (131, 86, 85), (13, 12, 18), (122, 16, 12), (13, 18, 14), (12, 21, 18), (19, 124, 23), (14, 18, 20), (18, 21, 20), (15, 22, 17), (17, 25, 16), (2, 43, 45, 44), (15, 70, 22), (26, 21, 27), (17, 37, 25), (16, 25, 28), (16, 28, 27), (22, 30, 37), (24, 32, 31), (33, 28, 25), (23, 31, 29), (10, 34, 9), (28, 33, 38), (33, 37, 38), (34, 8, 9), (26, 27, 36), (35, 26, 126), (38, 37, 42), (31, 6, 41), (31, 39, 6), (35, 126, 39), (28, 38, 40), (34, 41, 8), (38, 42, 5), (36, 130, 126), (22, 70, 7), (41, 127, 8), (8, 127, 4), (4, 2, 46), (2, 44, 46), (9, 4, 46), (9, 46, 11), (44, 47, 46), (46, 50, 11), (45, 49, 47), (10, 11, 48), (49, 104, 51), (11, 50, 48), (50, 52, 48), (48, 52, 123), (51, 115, 52), (9, 11, 10), (133, 55, 53), (54, 59, 55), (54, 42, 57), (53, 55, 63), (59, 60, 56), (55, 61, 63), (57, 30, 7), (64, 58, 57), (53, 63, 87), (62, 60, 66), (64, 57, 70), (66, 60, 68), (61, 69, 65), (69, 67, 72), (64, 74, 68), (72, 68, 73), (69, 72, 73), (68, 74, 73), (74, 77, 73), (75, 73, 76), (73, 77, 76), (74, 80, 77), (71, 75, 82), (81, 79, 112), (82, 81, 112), (78, 82, 108), (133, 54, 55), (95, 87, 78), (84, 88, 86), (43, 83, 89), (84, 98, 93), (89, 138, 90), (84, 93, 88), (43, 89, 92), (86, 88, 91), (85, 91, 90), (45, 43, 92), (92, 89, 94), (87, 95, 98), (93, 97, 88), (94, 90, 101), (98, 95, 99), (93, 98, 97), (99, 95, 78), (101, 96, 103), (102, 98, 99), (101, 109, 100), (103, 97, 0), (102, 99, 78), (109, 103, 0), (104, 100, 110), (102, 105, 0), (104, 110, 106), (102, 108, 105), (115, 106, 116), (106, 110, 116), (105, 114, 107), (111, 112, 79), (115, 116, 123), (52, 115, 123), (123, 116, 120), (111, 79, 121), (120, 117, 124), (117, 118, 12), (124, 117, 13), (118, 114, 12), (12, 114, 122), (48, 123, 125), (0, 97, 102), (82, 112, 108), (126, 130, 135), (126, 135, 128), (129, 134, 130), (136, 5, 133), (135, 83, 132), (136, 133, 53), (135, 138, 83), (132, 83, 137), (131, 134, 86), (135, 131, 138), (131, 85, 138), (86, 136, 84), (137, 83, 43), (127, 3, 4), (20, 24, 14), (26, 20, 21), (28, 36, 27), (42, 37, 30), (56, 55, 59), (64, 60, 58), (65, 63, 61), (72, 67, 66), (121, 79, 80), (94, 89, 90), (111, 105, 108), (127, 128, 3), (133, 5, 42), (2, 3, 137)])
me_quad_sphere_003.materials.append(mat_cactus)
me_quad_sphere_003.remesh_voxel_size = 0.035
me_quad_sphere_003.use_remesh_fix_poles = True
me_quad_sphere_003.use_remesh_preserve_attributes = False
me_quad_sphere_003.use_mirror_vertex_groups = False
me_quad_sphere_003.update()
me_quad_sphere_004 = bpy.data.meshes.new('Quad Sphere.004')
me_quad_sphere_004.from_pydata([(-4.145, 1.732, 15.27), (0.3091, 0.9264, 5.936), (-1.309, 0.6571, 5.377), (-1.091, -0.185, 5.178), (-0.9659, -0.5517, 5.332), (-4.237, -0.5544, 7.891), (0.2517, -0.7503, 5.925), (0.683, -0.5193, 6.112), (-0.4242, -0.6581, 7.189), (-1.663, 0.9349, 7.705), (-1.893, 0.8729, 7.993), (0.8696, 0.3936, 6.155), (0.003028, 0.9369, 6.927), (-0.8824, 1.014, 7.323), (-2.365, 0.8178, 8.847), (0.6304, 0.7488, 6.387), (-2.679, 0.6751, 10.9), (-0.643, 0.7759, 7.559), (-2.068, 0.6517, 8.503), (0.1393, 0.501, 7.299), (0.7848, 0.4049, 6.591), (-1.739, 0.5489, 8.171), (-3.482, 0.9717, 16.28), (-3.134, 0.8285, 12.76), (0.4989, 0.1461, 7.075), (-1.35, 0.418, 7.964), (-2.462, 0.6329, 9.423), (-3.115, 0.352, 12.62), (-2.29, 0.09702, 8.809), (0.9238, -0.03916, 6.355), (0.7239, -0.2407, 6.711), (-0.01713, 0.01675, 7.512), (-1.276, 0.1686, 7.943), (-2.612, -0.03637, 9.516), (-0.6935, 0.2266, 7.869), (-1.735, 0.1754, 8.168), (-3.645, 0.09588, 16.12), (0.7413, -0.4615, 6.332), (-1.544, -0.3094, 7.738), (-1.967, -0.2435, 7.978), (-2.851, -0.1726, 10.56), (0.01905, -0.5333, 7.127), (-0.7858, -0.3976, 7.589), (-3.381, -0.2, 12.45), (0.3665, -0.6807, 6.617), (-0.2772, -0.8711, 5.777), (0.4822, -0.441, 5.861), (-0.5351, -0.4213, 5.331), (-0.7101, 0.0507, 5.171), (0.8397, -0.06413, 6.03), (0.6516, 0.09559, 5.852), (0.6099, 0.6453, 5.947), (-1.101, 0.2332, 5.158), (-0.6593, 0.6104, 5.285), (-4.751, -0.04395, 16.71), (-4.362, -0.315, 15.72), (-3.992, -0.02197, 16.74), (-5.099, 0.3716, 16.59), (-4.518, 0.04918, 17.32), (-3.989, 0.285, 17.34), (-4.65, 0.2641, 17.58), (-4.965, 0.5574, 17.35), (-4.295, 0.3997, 17.69), (-4.539, 0.5346, 17.79), (-4.022, 0.675, 17.59), (-3.493, 0.6599, 16.35), (-5.08, 1.066, 16.6), (-4.664, 0.8348, 17.76), (-4.27, 0.9167, 17.76), (-3.708, 0.7947, 17.17), (-4.998, 1.001, 17.2), (-4.748, 1.058, 17.58), (-4.019, 1.219, 17.38), (-4.391, 1.317, 17.48), (-3.597, 1.33, 16.25), (-4.947, 1.31, 16.32), (-4.46, 1.481, 17.16), (-3.805, 1.407, 16.82), (-4.816, 1.337, 17.11), (-4.16, 1.655, 16.57), (-4.57, 1.635, 16.3), (-3.599, 1.518, 15.41), (-3.78, -0.4563, 7.108), (-4.694, -0.4776, 10.01), (-4.618, -0.3269, 8.734), (-5.143, 0.1271, 14.18), (-5.02, 0.03836, 11.82), (-1.855, -0.2212, 5.466), (-4.342, -0.1541, 7.756), (-4.887, 0.6934, 11.73), (-2.967, -0.3267, 6.294), (-4.671, 0.1665, 8.924), (-5.073, 0.6528, 14.92), (-3.364, 0.2169, 6.436), (-1.679, 0.1463, 5.333), (-2.438, 0.216, 5.766), (-4.405, 0.8139, 8.869), (-4.257, 0.4234, 7.913), (-2.95, 0.5361, 6.22), (-4.127, 0.9689, 8.407), (-3.213, 0.8055, 6.659), (-4.271, 1.167, 9.841), (-4.749, 1.189, 13.86), (-3.886, 1.245, 8.824), (-2.965, 1.18, 7.116), (-0.9078, 1.02, 5.667), (-3.915, 1.348, 10.45), (-3.119, 1.346, 8.664), (-0.6672, 1.149, 5.999), (-3.913, 1.605, 13.7), (-2.276, 1.003, 6.386), (-3.748, 1.537, 12.79), (-0.3479, 1.03, 5.724), (-1.682, 1.149, 6.773), (-0.1865, 1.157, 6.258), (-3.64, 1.555, 11.84), (-2.509, 1.27, 7.426), (-2.824, 1.226, 8.67), (-3.273, 1.224, 12.56), (-1.971, 1.167, 7.254), (-2.696, 1.108, 9.96), (-2.651, -0.2922, 8.832), (-2.442, -0.5696, 7.443), (-3.067, -0.6574, 8.134), (-3.517, -0.4095, 11.88), (0.036, -0.9015, 6.221), (-3.303, -0.6187, 9.882), (-0.5478, -0.897, 6.686), (-4.148, -0.7098, 10.38), (-0.6109, -0.9634, 6.14), (-0.851, -0.9229, 5.861), (-2.088, -0.6295, 7.149), (-2.661, -0.6764, 6.706), (-3.68, -0.7835, 7.647), (-4.45, -0.4652, 13.65), (-4.41, -0.6773, 9.482), (-3.868, -0.6597, 7.474), (-4.992, -0.2001, 12.81), (-1.548, -0.6309, 5.64)], [], [(13, 9, 17), (14, 18, 10), (51, 15, 11), (12, 17, 19), (15, 19, 20), (120, 26, 14), (9, 10, 25), (16, 26, 120), (18, 21, 10), (22, 23, 81), (20, 19, 24), (11, 20, 29), (18, 28, 21), (28, 35, 21), (20, 24, 30), (26, 16, 33), (23, 65, 27), (29, 7, 49), (31, 41, 30), (34, 42, 31), (42, 41, 31), (35, 28, 39), (27, 36, 43), (28, 33, 121), (33, 40, 121), (41, 8, 44), (42, 8, 41), (38, 8, 42), (45, 47, 6), (45, 4, 47), (6, 47, 46), (4, 3, 47), (47, 3, 48), (53, 51, 50), (2, 105, 53), (53, 112, 1), (54, 85, 137), (55, 56, 58), (58, 60, 54), (56, 59, 58), (56, 36, 59), (58, 62, 60), (54, 61, 57), (60, 61, 54), (58, 59, 62), (36, 65, 69), (59, 69, 64), (61, 70, 57), (57, 70, 66), (61, 67, 70), (69, 68, 64), (69, 72, 68), (22, 77, 69), (68, 73, 71), (66, 78, 75), (72, 73, 68), (66, 75, 102), (22, 74, 77), (71, 73, 78), (77, 79, 73), (75, 80, 102), (78, 76, 80), (76, 79, 80), (80, 0, 102), (81, 0, 79), (138, 87, 4), (138, 90, 87), (86, 91, 84), (85, 89, 86), (88, 93, 82), (89, 91, 86), (91, 97, 88), (87, 95, 94), (90, 93, 87), (3, 94, 52), (93, 95, 87), (91, 96, 97), (97, 100, 93), (95, 2, 94), (99, 104, 100), (103, 104, 99), (102, 106, 101), (2, 110, 105), (106, 103, 101), (102, 109, 106), (104, 107, 116), (115, 107, 106), (112, 108, 114), (110, 116, 113), (114, 119, 13), (117, 115, 120), (117, 120, 14), (115, 118, 120), (1, 114, 15), (116, 117, 10), (114, 12, 15), (114, 13, 12), (119, 9, 13), (81, 118, 111), (53, 105, 112), (38, 131, 8), (39, 122, 38), (121, 40, 126), (122, 131, 38), (123, 122, 39), (125, 6, 7), (126, 123, 121), (8, 127, 44), (127, 129, 125), (124, 128, 126), (55, 128, 124), (129, 45, 125), (123, 132, 122), (129, 130, 45), (131, 130, 129), (133, 128, 135), (130, 4, 45), (134, 137, 135), (132, 138, 130), (133, 5, 136), (135, 83, 5), (121, 123, 39), (117, 14, 10), (12, 13, 17), (15, 12, 19), (120, 118, 16), (118, 81, 23), (25, 10, 21), (118, 23, 16), (17, 9, 25), (11, 15, 20), (17, 25, 34), (19, 17, 34), (14, 26, 18), (23, 27, 16), (21, 35, 25), (28, 26, 33), (29, 20, 30), (26, 28, 18), (34, 25, 32), (22, 65, 23), (25, 35, 32), (33, 16, 40), (24, 31, 30), (27, 65, 36), (29, 30, 37), (29, 37, 7), (34, 32, 42), (32, 38, 42), (35, 39, 32), (32, 39, 38), (39, 28, 121), (40, 27, 43), (30, 44, 37), (41, 44, 30), (37, 44, 7), (7, 6, 46), (7, 46, 49), (49, 46, 50), (46, 47, 50), (47, 48, 50), (48, 3, 52), (49, 50, 11), (48, 52, 53), (50, 51, 11), (48, 53, 50), (52, 2, 53), (51, 53, 1), (15, 51, 1), (54, 57, 85), (55, 58, 54), (92, 85, 57), (69, 59, 36), (60, 62, 63), (60, 63, 61), (62, 59, 64), (57, 66, 92), (63, 67, 61), (63, 62, 68), (63, 68, 67), (65, 22, 69), (70, 67, 71), (67, 68, 71), (66, 70, 78), (92, 66, 102), (70, 71, 78), (78, 73, 76), (72, 77, 73), (77, 74, 81), (75, 78, 80), (73, 79, 76), (77, 81, 79), (80, 79, 0), (82, 136, 5), (22, 81, 74), (88, 5, 84), (137, 86, 83), (82, 5, 88), (83, 86, 84), (137, 85, 86), (88, 84, 91), (4, 87, 3), (90, 82, 93), (85, 92, 89), (3, 87, 94), (89, 92, 102), (91, 89, 96), (93, 98, 95), (52, 94, 2), (96, 89, 101), (95, 98, 2), (96, 99, 97), (97, 99, 100), (101, 89, 102), (99, 96, 101), (103, 99, 101), (98, 100, 2), (132, 90, 138), (132, 82, 90), (2, 100, 110), (100, 104, 110), (103, 107, 104), (103, 106, 107), (106, 109, 115), (105, 110, 108), (108, 110, 113), (102, 0, 109), (112, 105, 108), (109, 111, 115), (110, 104, 116), (1, 112, 114), (108, 113, 114), (113, 116, 119), (114, 113, 119), (107, 115, 117), (111, 109, 0), (115, 111, 118), (119, 116, 10), (111, 0, 81), (9, 119, 10), (127, 8, 131), (40, 43, 124), (36, 124, 43), (44, 125, 7), (36, 56, 124), (40, 124, 126), (44, 127, 125), (56, 55, 124), (125, 45, 6), (123, 126, 133), (127, 131, 129), (128, 55, 134), (133, 126, 128), (131, 132, 130), (123, 133, 132), (134, 55, 54), (134, 54, 137), (133, 136, 132), (133, 135, 5), (135, 137, 83), (130, 138, 4), (136, 82, 132), (5, 83, 84), (31, 24, 19), (31, 19, 34), (49, 11, 29), (27, 40, 16), (64, 68, 62), (77, 72, 69), (93, 88, 97), (100, 98, 93), (117, 116, 107), (131, 122, 132), (135, 128, 134)])
me_quad_sphere_004.materials.append(mat_cactus)
me_quad_sphere_004.remesh_voxel_size = 0.035
me_quad_sphere_004.use_remesh_fix_poles = True
me_quad_sphere_004.use_remesh_preserve_attributes = False
me_quad_sphere_004.use_mirror_vertex_groups = False
me_quad_sphere_004.update()
me_quad_sphere_005 = bpy.data.meshes.new('Quad Sphere.005')
me_quad_sphere_005.from_pydata([(1.753, 6.534, 15.37), (1.804, 5.687, 17.21), (0.8859, -0.08882, 6.452), (0.9237, 0.3708, 6.329), (1.864, 6.038, 13.66), (0.7415, 0.9589, 6.232), (0.454, 1.137, 6.147), (0.01432, 0.9535, 5.976), (-0.09668, 6.307, 13.58), (-0.7194, 0.4882, 6.246), (-1.007, 0.1932, 6.658), (0.7158, -0.5746, 7.318), (1.125, 2.844, 11.09), (-0.7697, -0.5435, 6.76), (0.176, -0.9018, 6.712), (1.363, 4.105, 13.97), (1.279, 2.573, 10.22), (1.02, 2.059, 10.06), (0.902, 0.4268, 8.618), (0.3618, -0.2537, 8.231), (0.8474, 3.27, 12.35), (0.67, 2.691, 11.26), (0.6271, 2.092, 10.35), (0.3324, -0.8508, 7.127), (0.5525, 1.481, 9.804), (1.009, 4.413, 15.23), (0.00843, 0.5338, 9.121), (0.6345, 4.536, 15.52), (0.2765, 2.877, 11.58), (0.2508, 3.597, 12.94), (-0.2189, -0.04733, 8.476), (0.2838, 2.015, 10.27), (-0.04017, -0.788, 7.422), (-0.1614, -0.9342, 6.967), (-0.4569, -0.3405, 7.932), (-0.4839, -0.7448, 7.207), (-0.04399, 2.232, 10.41), (-0.3388, 2.268, 10.19), (-0.1959, 2.897, 11.11), (-0.61, 1.303, 9.297), (-0.8563, -0.3444, 7.3), (-0.8045, 0.558, 8.453), (-0.5379, 2.715, 10.19), (-0.5925, 0.7983, 6.183), (-0.7302, -0.3439, 6.526), (-0.05046, 0.5813, 5.965), (-0.4476, -0.7858, 6.697), (-0.2908, -0.6666, 6.508), (0.4337, -0.5782, 6.477), (0.5276, 0.5689, 6.033), (0.6709, -0.6475, 6.738), (0.2326, 6.269, 17.85), (0.4506, 6.595, 18.06), (0.4883, 6.761, 17.0), (0.4539, 6.285, 18.87), (0.2161, 4.759, 15.46), (0.6471, 6.376, 19.09), (0.7341, 6.621, 18.65), (0.5838, 6.096, 19.21), (0.7844, 6.045, 19.35), (0.9433, 6.821, 17.64), (0.765, 5.632, 18.8), (0.9095, 6.266, 19.28), (0.8298, 5.823, 19.23), (1.07, 6.587, 18.78), (1.154, 6.295, 19.15), (1.12, 5.926, 19.25), (1.336, 6.009, 19.04), (1.19, 5.548, 18.66), (1.327, 6.47, 18.68), (1.525, 6.114, 18.67), (1.363, 6.781, 16.47), (1.69, 6.548, 16.67), (1.465, 6.596, 17.97), (1.758, 6.194, 17.58), (1.56, 5.691, 18.19), (1.519, 5.161, 17.03), (0.02662, 6.585, 15.12), (-0.4169, 2.26, 7.371), (-0.2327, 5.643, 11.29), (-0.2456, 3.801, 8.158), (-0.3432, 5.027, 9.826), (0.3009, 6.394, 12.97), (-0.5128, 1.197, 6.338), (0.19, 5.519, 10.34), (0.7117, 6.857, 15.75), (0.0497, 2.339, 7.163), (0.1884, 4.813, 9.169), (0.2395, 3.673, 7.888), (0.4087, 6.043, 11.63), (-0.05653, 1.294, 6.192), (0.682, 6.766, 14.74), (0.5663, 4.073, 8.25), (1.076, 6.491, 13.35), (0.3496, 2.441, 7.209), (0.5891, 2.276, 7.182), (1.088, 5.504, 10.55), (1.211, 6.035, 11.93), (1.049, 4.867, 9.406), (0.5383, 3.389, 7.692), (1.148, 6.738, 14.81), (1.176, 3.918, 8.391), (1.542, 4.374, 9.243), (1.551, 5.325, 10.76), (0.9905, 2.075, 7.387), (1.661, 4.846, 10.13), (1.616, 6.32, 13.78), (1.182, 3.269, 7.978), (1.821, 4.52, 10.28), (1.512, 3.103, 8.418), (1.912, 6.02, 16.36), (1.263, 1.8, 7.818), (1.116, 0.6978, 6.699), (2.003, 5.432, 14.17), (1.543, 2.131, 8.871), (1.632, 2.996, 8.758), (1.151, 0.2552, 6.854), (1.888, 5.046, 14.75), (1.269, 1.069, 8.191), (1.536, 2.807, 9.805), (1.615, 3.403, 10.69), (1.07, -0.1602, 7.011), (1.348, 1.597, 8.98), (-0.1711, 4.044, 13.0), (-0.6019, 3.752, 10.85), (-1.076, 0.1372, 6.986), (-0.7236, 3.18, 9.912), (-0.9581, 1.364, 8.278), (0.4558, 5.931, 18.88), (-0.9636, 2.226, 8.919), (-1.039, 0.6323, 6.93), (-0.3026, 5.581, 14.19), (-0.7616, 2.058, 7.823), (-0.901, 0.8411, 6.591), (-0.7895, 3.272, 8.559), (-0.6997, 3.948, 9.189), (-0.5627, 4.915, 10.21), (-0.4819, 5.39, 12.2), (-0.4555, 4.414, 9.097)], [], [(12, 17, 16), (11, 19, 23), (50, 23, 14), (18, 17, 24), (21, 22, 12), (18, 24, 19), (23, 32, 33), (25, 27, 20), (21, 31, 22), (24, 31, 26), (28, 31, 21), (20, 27, 29), (33, 46, 14), (34, 35, 32), (31, 36, 37), (35, 13, 46), (26, 39, 30), (37, 39, 26), (36, 38, 37), (29, 55, 123), (34, 40, 35), (37, 42, 39), (38, 123, 42), (58, 128, 63, 59), (10, 9, 44), (44, 9, 45), (44, 45, 47), (13, 44, 46), (43, 7, 45), (46, 47, 14), (48, 14, 47), (49, 2, 48), (51, 52, 77), (123, 55, 128), (52, 53, 77), (54, 56, 52), (56, 57, 52), (58, 56, 54), (128, 55, 61), (57, 60, 53), (58, 59, 56), (128, 61, 63), (59, 62, 56), (56, 64, 57), (61, 68, 63), (63, 66, 59), (62, 66, 65), (60, 73, 71), (73, 72, 71), (69, 70, 73), (68, 75, 67), (71, 72, 0), (68, 76, 75), (73, 74, 72), (70, 1, 74), (75, 1, 70), (76, 1, 75), (131, 128, 51), (124, 123, 128), (72, 74, 110), (72, 110, 0), (81, 80, 138), (83, 86, 90), (85, 91, 77), (91, 93, 82), (88, 94, 86), (88, 92, 99), (93, 97, 89), (86, 94, 95), (84, 98, 87), (84, 96, 98), (94, 99, 95), (92, 98, 101), (85, 71, 100), (92, 101, 99), (96, 97, 103), (95, 5, 6), (107, 104, 95), (98, 103, 102), (99, 101, 107), (97, 4, 103), (106, 0, 4), (101, 102, 109), (6, 49, 7), (102, 105, 108), (4, 108, 105), (5, 104, 112), (104, 109, 111), (0, 110, 4), (5, 112, 3), (104, 111, 112), (102, 108, 115), (4, 113, 108), (109, 115, 111), (108, 120, 115), (112, 111, 116), (3, 116, 2), (1, 117, 113), (116, 111, 118), (115, 120, 119), (2, 116, 121), (116, 118, 121), (115, 119, 114), (2, 121, 50), (114, 119, 122), (118, 122, 121), (119, 120, 16), (117, 76, 120), (122, 119, 16), (120, 12, 16), (122, 16, 17), (121, 18, 11), (122, 17, 18), (41, 125, 40), (42, 129, 39), (125, 13, 40), (125, 10, 13), (128, 131, 124), (127, 132, 130), (129, 132, 127), (126, 135, 129), (130, 133, 10), (124, 135, 126), (135, 134, 129), (135, 137, 136), (131, 77, 137), (131, 51, 77), (133, 83, 43), (137, 77, 8), (134, 78, 132), (136, 8, 79), (39, 129, 41), (10, 44, 13), (15, 20, 12), (50, 11, 23), (11, 18, 19), (24, 17, 22), (15, 25, 20), (20, 21, 12), (14, 23, 33), (32, 23, 19), (20, 28, 21), (19, 24, 26), (30, 19, 26), (20, 29, 28), (32, 19, 30), (32, 35, 33), (27, 61, 55), (31, 37, 26), (29, 27, 55), (28, 29, 38), (33, 35, 46), (36, 28, 38), (30, 41, 34), (39, 41, 30), (38, 29, 123), (35, 40, 13), (34, 41, 40), (37, 38, 42), (43, 83, 7), (9, 43, 45), (47, 45, 48), (7, 49, 45), (48, 45, 49), (48, 50, 14), (49, 3, 2), (49, 5, 3), (48, 2, 50), (49, 6, 5), (50, 121, 11), (52, 51, 54), (51, 128, 54), (54, 128, 58), (52, 57, 53), (53, 60, 85), (56, 62, 64), (60, 57, 64), (64, 62, 65), (62, 59, 66), (63, 68, 66), (60, 64, 73), (64, 65, 69), (65, 66, 67), (73, 64, 69), (69, 65, 70), (66, 68, 67), (67, 75, 70), (73, 70, 74), (74, 1, 110), (77, 53, 85), (79, 82, 84), (81, 87, 80), (83, 78, 86), (81, 84, 87), (78, 80, 86), (82, 89, 84), (7, 83, 90), (86, 80, 88), (80, 87, 88), (87, 92, 88), (82, 93, 89), (88, 99, 94), (87, 98, 92), (7, 90, 6), (90, 86, 95), (93, 91, 100), (90, 95, 6), (96, 89, 97), (91, 85, 100), (99, 107, 95), (101, 98, 102), (98, 96, 103), (106, 97, 93), (100, 71, 0), (93, 100, 106), (106, 100, 0), (95, 104, 5), (102, 103, 105), (97, 106, 4), (107, 101, 109), (105, 103, 4), (104, 107, 109), (109, 102, 115), (108, 113, 120), (3, 112, 116), (111, 115, 114), (110, 1, 113), (120, 113, 117), (118, 111, 114), (118, 114, 122), (117, 1, 76), (121, 122, 18), (12, 120, 15), (120, 76, 15), (126, 42, 124), (129, 127, 41), (42, 126, 129), (41, 127, 125), (125, 127, 130), (125, 130, 10), (124, 131, 137), (10, 133, 9), (130, 132, 133), (129, 134, 132), (135, 124, 137), (9, 133, 43), (133, 132, 83), (135, 138, 134), (136, 137, 8), (132, 78, 83), (138, 80, 134), (136, 81, 138), (136, 79, 81), (134, 80, 78), (22, 17, 12), (31, 24, 22), (32, 30, 34), (28, 36, 31), (47, 46, 44), (27, 25, 68, 61), (60, 71, 85), (25, 15, 76, 68), (67, 70, 65), (82, 79, 8), (84, 81, 79), (82, 8, 77), (91, 82, 77), (84, 89, 96), (113, 4, 110), (124, 42, 123), (138, 135, 136)])
me_quad_sphere_005.materials.append(mat_cactus)
me_quad_sphere_005.remesh_voxel_size = 0.035
me_quad_sphere_005.use_remesh_fix_poles = True
me_quad_sphere_005.use_remesh_preserve_attributes = False
me_quad_sphere_005.use_mirror_vertex_groups = False
me_quad_sphere_005.update()
me_plane = bpy.data.meshes.new('Plane')
me_plane.from_pydata([(0.135, 0.4625, 0.0), (-0.135, 0.4625, 0.0), (0.135, -0.2053, 0.0), (-0.135, -0.2053, 0.0), (-0.135, 0.4625, 1.181e-08), (0.135, 0.4625, -1.181e-08), (-0.135, -0.2053, 1.181e-08), (0.135, -0.2053, -1.181e-08)], [], [(0, 2, 3, 1), (7, 5, 4, 6)])
_uv = me_plane.uv_layers.new(name='UVMap')
_uv.uv.foreach_set('vector', [8.047e-07, 1.0, -2.98e-08, 1.49e-07, 1.0, 0.0, 1.0, 1.0, 1.0, 0.0, 1.0, 1.0, 7.153e-07, 1.0, 0.0, 1.192e-07])
me_plane.materials.append(mat_needle)
me_plane.use_remesh_fix_poles = True
me_plane.use_remesh_preserve_attributes = False
me_plane.use_mirror_vertex_groups = False
me_plane.update()

# ---- objects
ob_quad_sphere = bpy.data.objects.new('Quad Sphere', me_quad_sphere)
ob_quad_sphere_001 = bpy.data.objects.new('Quad Sphere.001', me_quad_sphere_001)
ob_quad_sphere_002 = bpy.data.objects.new('Quad Sphere.002', me_quad_sphere_002)
ob_quad_sphere_003 = bpy.data.objects.new('Quad Sphere.003', me_quad_sphere_003)
ob_quad_sphere_004 = bpy.data.objects.new('Quad Sphere.004', me_quad_sphere_004)
ob_quad_sphere_005 = bpy.data.objects.new('Quad Sphere.005', me_quad_sphere_005)
ob_needle = bpy.data.objects.new('Needle', me_plane)

# ---- transforms, parenting, visibility, modifiers, constraints
ob_quad_sphere.location = (0.0, 0.0, 0.0)
ob_quad_sphere.scale = (0.2346, 0.2346, 0.2346)
ob_quad_sphere.lock_rotations_4d = False
ob_quad_sphere.empty_display_type = 'ARROWS'
ob_quad_sphere.lineart.crease_threshold = 0.0
_vg = ob_quad_sphere.vertex_groups.new(name='Emitter')
_m = ob_quad_sphere.modifiers.new('ParticleSettings', 'PARTICLE_SYSTEM')
ob_quad_sphere_001.location = (0.0, 0.0, -0.7408)
ob_quad_sphere_001.scale = (0.2346, 0.2346, 0.2346)
ob_quad_sphere_001.lock_rotations_4d = False
ob_quad_sphere_001.empty_display_type = 'ARROWS'
ob_quad_sphere_001.lineart.crease_threshold = 0.0
_m = ob_quad_sphere_001.modifiers.new('ParticleSettings', 'PARTICLE_SYSTEM')
ob_quad_sphere_002.location = (0.0, 0.0, -0.365)
ob_quad_sphere_002.scale = (0.2346, 0.2346, 0.2346)
ob_quad_sphere_002.lock_rotations_4d = False
ob_quad_sphere_002.empty_display_type = 'ARROWS'
ob_quad_sphere_002.lineart.crease_threshold = 0.0
_m = ob_quad_sphere_002.modifiers.new('ParticleSettings', 'PARTICLE_SYSTEM')
ob_quad_sphere_003.location = (0.0, 0.0, 0.0)
ob_quad_sphere_003.scale = (0.2346, 0.2346, 0.2346)
ob_quad_sphere_003.lock_rotations_4d = False
ob_quad_sphere_003.empty_display_type = 'ARROWS'
ob_quad_sphere_003.lineart.crease_threshold = 0.0
_m = ob_quad_sphere_003.modifiers.new('ParticleSettings', 'PARTICLE_SYSTEM')
ob_quad_sphere_004.location = (0.0, 0.0, 1.261)
ob_quad_sphere_004.scale = (0.2346, 0.2346, 0.2346)
ob_quad_sphere_004.lock_rotations_4d = False
ob_quad_sphere_004.empty_display_type = 'ARROWS'
ob_quad_sphere_004.lineart.crease_threshold = 0.0
_m = ob_quad_sphere_004.modifiers.new('ParticleSettings', 'PARTICLE_SYSTEM')
ob_quad_sphere_005.location = (0.0, 0.0, 0.3524)
ob_quad_sphere_005.scale = (0.2346, 0.2346, 0.2346)
ob_quad_sphere_005.lock_rotations_4d = False
ob_quad_sphere_005.empty_display_type = 'ARROWS'
ob_quad_sphere_005.lineart.crease_threshold = 0.0
_m = ob_quad_sphere_005.modifiers.new('ParticleSettings', 'PARTICLE_SYSTEM')
ob_needle.location = (0.0, 0.0, 0.0)
ob_needle.lineart.crease_threshold = 0.0

# ---- collection membership
col_collection.objects.link(ob_quad_sphere)
col_collection.objects.link(ob_quad_sphere_001)
col_collection.objects.link(ob_quad_sphere_002)
col_collection.objects.link(ob_quad_sphere_003)
col_collection.objects.link(ob_quad_sphere_004)
col_collection.objects.link(ob_quad_sphere_005)
col_collection.objects.link(ob_needle)

# ---- scene / render settings (as saved in the file)
scene.frame_start = 1; scene.frame_end = 250; scene.frame_set(2)
scene.render.engine = 'BLENDER_EEVEE_NEXT'
scene.cycles.use_denoising = False
scene.cycles.samples = 128
scene.cycles.sampling_pattern = 'TABULATED_SOBOL'
scene.cycles.use_adaptive_sampling = False
scene.cycles.use_light_tree = False
scene.view_settings.view_transform = 'Filmic'
bpy.context.view_layer.update()

# ---- added for rendering (the .blend has no active camera and no usable light): camera, sun
cam_auto = bpy.data.cameras.new('AutoCamera')
cam_auto.lens = 50.0
cam_auto.sensor_width = 36.0
cam_auto.clip_end = 1000.0
ob_auto_camera = bpy.data.objects.new('AutoCamera', cam_auto)
scene.collection.objects.link(ob_auto_camera)
ob_auto_camera.location = (6.62033, -7.77886, 7.80949)
ob_auto_camera.rotation_euler = (1.09748, -7.21219e-08, 0.694738)
scene.camera = ob_auto_camera
light_auto_sun = bpy.data.lights.new('AutoSun', 'SUN')
light_auto_sun.energy = 3.0
light_auto_sun.angle = 0.0523599
ob_auto_sun = bpy.data.objects.new('AutoSun', light_auto_sun)
scene.collection.objects.link(ob_auto_sun)
ob_auto_sun.rotation_euler = (0.872665, 0.174533, 0.523599)
bpy.context.view_layer.update()
